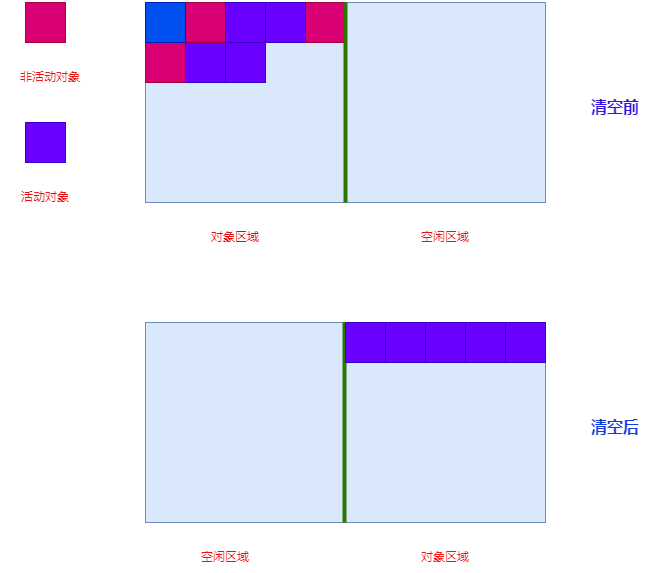

The diagram above was exported from draw.io. Its source (the exported page's mxGraphModel, read from the mxfile embedded in the PNG):
<mxGraphModel dx="340" dy="802" grid="1" gridSize="10" guides="1" tooltips="1" connect="1" arrows="1" fold="1" page="1" pageScale="1" pageWidth="827" pageHeight="1169" math="0" shadow="0">
  <root>
    <mxCell id="0" />
    <mxCell id="1" parent="0" />
    <mxCell id="2" value="" style="rounded=0;whiteSpace=wrap;html=1;fillColor=#dae8fc;strokeColor=#6c8ebf;" parent="1" vertex="1">
      <mxGeometry x="200" y="400" width="400" height="200" as="geometry" />
    </mxCell>
    <mxCell id="3" value="" style="whiteSpace=wrap;html=1;aspect=fixed;fillColor=#6a00ff;fontColor=#ffffff;strokeColor=#3700CC;" parent="1" vertex="1">
      <mxGeometry x="280" y="440" width="40" height="40" as="geometry" />
    </mxCell>
    <mxCell id="4" value="" style="whiteSpace=wrap;html=1;aspect=fixed;fillColor=#6a00ff;fontColor=#ffffff;strokeColor=#3700CC;" parent="1" vertex="1">
      <mxGeometry x="240" y="440" width="40" height="40" as="geometry" />
    </mxCell>
    <mxCell id="5" value="" style="whiteSpace=wrap;html=1;aspect=fixed;fillColor=#d80073;fontColor=#ffffff;strokeColor=#A50040;" parent="1" vertex="1">
      <mxGeometry x="200" y="440" width="40" height="40" as="geometry" />
    </mxCell>
    <mxCell id="6" value="" style="whiteSpace=wrap;html=1;aspect=fixed;fillColor=#d80073;fontColor=#ffffff;strokeColor=#A50040;" parent="1" vertex="1">
      <mxGeometry x="240" y="400" width="40" height="40" as="geometry" />
    </mxCell>
    <mxCell id="7" value="" style="whiteSpace=wrap;html=1;aspect=fixed;fillColor=#6a00ff;fontColor=#ffffff;strokeColor=#3700CC;" parent="1" vertex="1">
      <mxGeometry x="280" y="400" width="40" height="40" as="geometry" />
    </mxCell>
    <mxCell id="8" value="" style="whiteSpace=wrap;html=1;aspect=fixed;fillColor=#d80073;fontColor=#ffffff;strokeColor=#A50040;" parent="1" vertex="1">
      <mxGeometry x="360" y="400" width="40" height="40" as="geometry" />
    </mxCell>
    <mxCell id="9" value="" style="whiteSpace=wrap;html=1;aspect=fixed;fillColor=#6a00ff;fontColor=#ffffff;strokeColor=#3700CC;" parent="1" vertex="1">
      <mxGeometry x="320" y="400" width="40" height="40" as="geometry" />
    </mxCell>
    <mxCell id="10" value="" style="whiteSpace=wrap;html=1;aspect=fixed;fillColor=#0050ef;fontColor=#ffffff;strokeColor=#001DBC;" parent="1" vertex="1">
      <mxGeometry x="200" y="400" width="40" height="40" as="geometry" />
    </mxCell>
    <mxCell id="11" value="" style="endArrow=none;html=1;entryX=0.5;entryY=1;entryDx=0;entryDy=0;exitX=1;exitY=0;exitDx=0;exitDy=0;fillColor=#60a917;strokeColor=#2D7600;strokeWidth=4;" parent="1" source="8" target="2" edge="1">
      <mxGeometry width="50" height="50" relative="1" as="geometry">
        <mxPoint x="550" y="720" as="sourcePoint" />
        <mxPoint x="600" y="670" as="targetPoint" />
      </mxGeometry>
    </mxCell>
    <mxCell id="12" value="对象区域" style="text;html=1;strokeColor=none;fillColor=none;align=center;verticalAlign=middle;whiteSpace=wrap;rounded=0;fontColor=#df0c0c;" parent="1" vertex="1">
      <mxGeometry x="260" y="620" width="60" height="30" as="geometry" />
    </mxCell>
    <mxCell id="13" value="空闲区域" style="text;html=1;strokeColor=none;fillColor=none;align=center;verticalAlign=middle;whiteSpace=wrap;rounded=0;fontColor=#e61414;" parent="1" vertex="1">
      <mxGeometry x="470" y="620" width="60" height="30" as="geometry" />
    </mxCell>
    <mxCell id="15" value="" style="whiteSpace=wrap;html=1;aspect=fixed;fillColor=#d80073;fontColor=#ffffff;strokeColor=#A50040;" parent="1" vertex="1">
      <mxGeometry x="80" y="400" width="40" height="40" as="geometry" />
    </mxCell>
    <mxCell id="16" value="非活动对象" style="text;html=1;strokeColor=none;fillColor=none;align=center;verticalAlign=middle;whiteSpace=wrap;rounded=0;fontColor=#e81717;" parent="1" vertex="1">
      <mxGeometry x="60" y="460" width="90" height="30" as="geometry" />
    </mxCell>
    <mxCell id="17" value="活动对象" style="text;html=1;strokeColor=none;fillColor=none;align=center;verticalAlign=middle;whiteSpace=wrap;rounded=0;fontColor=#e51010;" parent="1" vertex="1">
      <mxGeometry x="55" y="580" width="90" height="30" as="geometry" />
    </mxCell>
    <mxCell id="18" value="" style="whiteSpace=wrap;html=1;aspect=fixed;fillColor=#6a00ff;fontColor=#ffffff;strokeColor=#3700CC;" parent="1" vertex="1">
      <mxGeometry x="80" y="520" width="40" height="40" as="geometry" />
    </mxCell>
    <mxCell id="19" value="&lt;b&gt;&lt;font style=&quot;font-size: 16px;&quot;&gt;清空前&lt;/font&gt;&lt;/b&gt;" style="text;html=1;strokeColor=none;fillColor=none;align=center;verticalAlign=middle;whiteSpace=wrap;rounded=0;fontColor=#3614db;" parent="1" vertex="1">
      <mxGeometry x="640" y="490" width="60" height="30" as="geometry" />
    </mxCell>
    <mxCell id="20" value="" style="rounded=0;whiteSpace=wrap;html=1;fillColor=#dae8fc;strokeColor=#6c8ebf;" parent="1" vertex="1">
      <mxGeometry x="200" y="720" width="400" height="200" as="geometry" />
    </mxCell>
    <mxCell id="21" value="" style="endArrow=none;html=1;entryX=0.5;entryY=1;entryDx=0;entryDy=0;exitX=1;exitY=0;exitDx=0;exitDy=0;fillColor=#60a917;strokeColor=#2D7600;strokeWidth=4;" parent="1" edge="1">
      <mxGeometry width="50" height="50" relative="1" as="geometry">
        <mxPoint x="399" y="720" as="sourcePoint" />
        <mxPoint x="399" y="920" as="targetPoint" />
      </mxGeometry>
    </mxCell>
    <mxCell id="22" value="" style="whiteSpace=wrap;html=1;aspect=fixed;fillColor=#6a00ff;fontColor=#ffffff;strokeColor=#3700CC;" parent="1" vertex="1">
      <mxGeometry x="400" y="720" width="40" height="40" as="geometry" />
    </mxCell>
    <mxCell id="23" value="" style="whiteSpace=wrap;html=1;aspect=fixed;fillColor=#6a00ff;fontColor=#ffffff;strokeColor=#3700CC;" parent="1" vertex="1">
      <mxGeometry x="440" y="720" width="40" height="40" as="geometry" />
    </mxCell>
    <mxCell id="24" value="" style="whiteSpace=wrap;html=1;aspect=fixed;fillColor=#6a00ff;fontColor=#ffffff;strokeColor=#3700CC;" parent="1" vertex="1">
      <mxGeometry x="480" y="720" width="40" height="40" as="geometry" />
    </mxCell>
    <mxCell id="25" value="" style="whiteSpace=wrap;html=1;aspect=fixed;fillColor=#6a00ff;fontColor=#ffffff;strokeColor=#3700CC;" parent="1" vertex="1">
      <mxGeometry x="520" y="720" width="40" height="40" as="geometry" />
    </mxCell>
    <mxCell id="26" value="" style="whiteSpace=wrap;html=1;aspect=fixed;fillColor=#6a00ff;fontColor=#ffffff;strokeColor=#3700CC;" parent="1" vertex="1">
      <mxGeometry x="560" y="720" width="40" height="40" as="geometry" />
    </mxCell>
    <mxCell id="27" value="对象区域" style="text;html=1;strokeColor=none;fillColor=none;align=center;verticalAlign=middle;whiteSpace=wrap;rounded=0;fontColor=#f01414;" parent="1" vertex="1">
      <mxGeometry x="470" y="940" width="60" height="30" as="geometry" />
    </mxCell>
    <mxCell id="28" value="空闲区域" style="text;html=1;strokeColor=none;fillColor=none;align=center;verticalAlign=middle;whiteSpace=wrap;rounded=0;fontColor=#ee1111;" parent="1" vertex="1">
      <mxGeometry x="250" y="940" width="60" height="30" as="geometry" />
    </mxCell>
    <mxCell id="29" value="&lt;b&gt;&lt;font style=&quot;font-size: 16px;&quot;&gt;清空后&lt;/font&gt;&lt;/b&gt;" style="text;html=1;strokeColor=none;fillColor=none;align=center;verticalAlign=middle;whiteSpace=wrap;rounded=0;fontColor=#143cdb;" parent="1" vertex="1">
      <mxGeometry x="640" y="810" width="60" height="30" as="geometry" />
    </mxCell>
  </root>
</mxGraphModel>